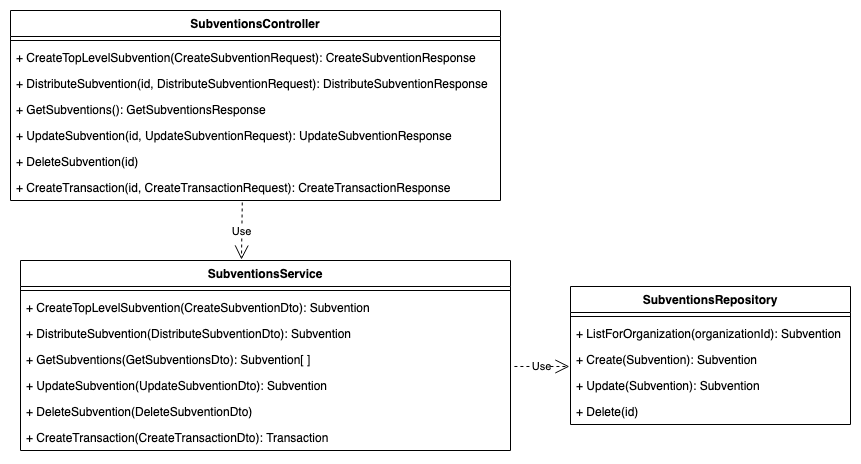

The diagram above was exported from draw.io. Its source (the exported page's mxGraphModel, read from the mxfile embedded in the PNG):
<mxGraphModel dx="1018" dy="684" grid="1" gridSize="10" guides="1" tooltips="1" connect="1" arrows="1" fold="1" page="1" pageScale="1" pageWidth="1169" pageHeight="826" background="none" math="0" shadow="0">
  <root>
    <mxCell id="0" />
    <mxCell id="1" parent="0" />
    <mxCell id="teZU_m9eYB5eQzAJ3jgt-41" value="SubventionsController" style="swimlane;fontStyle=1;align=center;verticalAlign=top;childLayout=stackLayout;horizontal=1;startSize=26;horizontalStack=0;resizeParent=1;resizeParentMax=0;resizeLast=0;collapsible=1;marginBottom=0;" parent="1" vertex="1">
      <mxGeometry x="140" y="50" width="490" height="190" as="geometry" />
    </mxCell>
    <mxCell id="teZU_m9eYB5eQzAJ3jgt-43" value="" style="line;strokeWidth=1;fillColor=none;align=left;verticalAlign=middle;spacingTop=-1;spacingLeft=3;spacingRight=3;rotatable=0;labelPosition=right;points=[];portConstraint=eastwest;strokeColor=inherit;" parent="teZU_m9eYB5eQzAJ3jgt-41" vertex="1">
      <mxGeometry y="26" width="490" height="8" as="geometry" />
    </mxCell>
    <mxCell id="teZU_m9eYB5eQzAJ3jgt-44" value="+ CreateTopLevelSubvention(CreateSubventionRequest): CreateSubventionResponse" style="text;strokeColor=none;fillColor=none;align=left;verticalAlign=top;spacingLeft=4;spacingRight=4;overflow=hidden;rotatable=0;points=[[0,0.5],[1,0.5]];portConstraint=eastwest;" parent="teZU_m9eYB5eQzAJ3jgt-41" vertex="1">
      <mxGeometry y="34" width="490" height="26" as="geometry" />
    </mxCell>
    <mxCell id="vfzUL8kGikO54vaJx0zX-7" value="+ DistributeSubvention(id, DistributeSubventionRequest): DistributeSubventionResponse" style="text;strokeColor=none;fillColor=none;align=left;verticalAlign=top;spacingLeft=4;spacingRight=4;overflow=hidden;rotatable=0;points=[[0,0.5],[1,0.5]];portConstraint=eastwest;" parent="teZU_m9eYB5eQzAJ3jgt-41" vertex="1">
      <mxGeometry y="60" width="490" height="26" as="geometry" />
    </mxCell>
    <mxCell id="vfzUL8kGikO54vaJx0zX-6" value="+ GetSubventions(): GetSubventionsResponse" style="text;strokeColor=none;fillColor=none;align=left;verticalAlign=top;spacingLeft=4;spacingRight=4;overflow=hidden;rotatable=0;points=[[0,0.5],[1,0.5]];portConstraint=eastwest;" parent="teZU_m9eYB5eQzAJ3jgt-41" vertex="1">
      <mxGeometry y="86" width="490" height="26" as="geometry" />
    </mxCell>
    <mxCell id="vfzUL8kGikO54vaJx0zX-11" value="+ UpdateSubvention(id, UpdateSubventionRequest): UpdateSubventionResponse" style="text;strokeColor=none;fillColor=none;align=left;verticalAlign=top;spacingLeft=4;spacingRight=4;overflow=hidden;rotatable=0;points=[[0,0.5],[1,0.5]];portConstraint=eastwest;" parent="teZU_m9eYB5eQzAJ3jgt-41" vertex="1">
      <mxGeometry y="112" width="490" height="26" as="geometry" />
    </mxCell>
    <mxCell id="vfzUL8kGikO54vaJx0zX-10" value="+ DeleteSubvention(id)" style="text;strokeColor=none;fillColor=none;align=left;verticalAlign=top;spacingLeft=4;spacingRight=4;overflow=hidden;rotatable=0;points=[[0,0.5],[1,0.5]];portConstraint=eastwest;" parent="teZU_m9eYB5eQzAJ3jgt-41" vertex="1">
      <mxGeometry y="138" width="490" height="26" as="geometry" />
    </mxCell>
    <mxCell id="vfzUL8kGikO54vaJx0zX-15" value="+ CreateTransaction(id, CreateTransactionRequest): CreateTransactionResponse" style="text;strokeColor=none;fillColor=none;align=left;verticalAlign=top;spacingLeft=4;spacingRight=4;overflow=hidden;rotatable=0;points=[[0,0.5],[1,0.5]];portConstraint=eastwest;" parent="teZU_m9eYB5eQzAJ3jgt-41" vertex="1">
      <mxGeometry y="164" width="490" height="26" as="geometry" />
    </mxCell>
    <mxCell id="teZU_m9eYB5eQzAJ3jgt-45" value="SubventionsService" style="swimlane;fontStyle=1;align=center;verticalAlign=top;childLayout=stackLayout;horizontal=1;startSize=26;horizontalStack=0;resizeParent=1;resizeParentMax=0;resizeLast=0;collapsible=1;marginBottom=0;" parent="1" vertex="1">
      <mxGeometry x="150" y="300" width="490" height="190" as="geometry" />
    </mxCell>
    <mxCell id="teZU_m9eYB5eQzAJ3jgt-46" value="" style="line;strokeWidth=1;fillColor=none;align=left;verticalAlign=middle;spacingTop=-1;spacingLeft=3;spacingRight=3;rotatable=0;labelPosition=right;points=[];portConstraint=eastwest;strokeColor=inherit;" parent="teZU_m9eYB5eQzAJ3jgt-45" vertex="1">
      <mxGeometry y="26" width="490" height="8" as="geometry" />
    </mxCell>
    <mxCell id="teZU_m9eYB5eQzAJ3jgt-47" value="+ CreateTopLevelSubvention(CreateSubventionDto): Subvention" style="text;strokeColor=none;fillColor=none;align=left;verticalAlign=top;spacingLeft=4;spacingRight=4;overflow=hidden;rotatable=0;points=[[0,0.5],[1,0.5]];portConstraint=eastwest;" parent="teZU_m9eYB5eQzAJ3jgt-45" vertex="1">
      <mxGeometry y="34" width="490" height="26" as="geometry" />
    </mxCell>
    <mxCell id="vfzUL8kGikO54vaJx0zX-9" value="+ DistributeSubvention(DistributeSubventionDto): Subvention" style="text;strokeColor=none;fillColor=none;align=left;verticalAlign=top;spacingLeft=4;spacingRight=4;overflow=hidden;rotatable=0;points=[[0,0.5],[1,0.5]];portConstraint=eastwest;" parent="teZU_m9eYB5eQzAJ3jgt-45" vertex="1">
      <mxGeometry y="60" width="490" height="26" as="geometry" />
    </mxCell>
    <mxCell id="vfzUL8kGikO54vaJx0zX-8" value="+ GetSubventions(GetSubventionsDto): Subvention[ ]" style="text;strokeColor=none;fillColor=none;align=left;verticalAlign=top;spacingLeft=4;spacingRight=4;overflow=hidden;rotatable=0;points=[[0,0.5],[1,0.5]];portConstraint=eastwest;" parent="teZU_m9eYB5eQzAJ3jgt-45" vertex="1">
      <mxGeometry y="86" width="490" height="26" as="geometry" />
    </mxCell>
    <mxCell id="vfzUL8kGikO54vaJx0zX-13" value="+ UpdateSubvention(UpdateSubventionDto): Subvention" style="text;strokeColor=none;fillColor=none;align=left;verticalAlign=top;spacingLeft=4;spacingRight=4;overflow=hidden;rotatable=0;points=[[0,0.5],[1,0.5]];portConstraint=eastwest;" parent="teZU_m9eYB5eQzAJ3jgt-45" vertex="1">
      <mxGeometry y="112" width="490" height="26" as="geometry" />
    </mxCell>
    <mxCell id="vfzUL8kGikO54vaJx0zX-12" value="+ DeleteSubvention(DeleteSubventionDto)" style="text;strokeColor=none;fillColor=none;align=left;verticalAlign=top;spacingLeft=4;spacingRight=4;overflow=hidden;rotatable=0;points=[[0,0.5],[1,0.5]];portConstraint=eastwest;" parent="teZU_m9eYB5eQzAJ3jgt-45" vertex="1">
      <mxGeometry y="138" width="490" height="26" as="geometry" />
    </mxCell>
    <mxCell id="vfzUL8kGikO54vaJx0zX-17" value="+ CreateTransaction(CreateTransactionDto): Transaction" style="text;strokeColor=none;fillColor=none;align=left;verticalAlign=top;spacingLeft=4;spacingRight=4;overflow=hidden;rotatable=0;points=[[0,0.5],[1,0.5]];portConstraint=eastwest;" parent="teZU_m9eYB5eQzAJ3jgt-45" vertex="1">
      <mxGeometry y="164" width="490" height="26" as="geometry" />
    </mxCell>
    <mxCell id="teZU_m9eYB5eQzAJ3jgt-75" value="SubventionsRepository" style="swimlane;fontStyle=1;align=center;verticalAlign=top;childLayout=stackLayout;horizontal=1;startSize=26;horizontalStack=0;resizeParent=1;resizeParentMax=0;resizeLast=0;collapsible=1;marginBottom=0;" parent="1" vertex="1">
      <mxGeometry x="700" y="326" width="280" height="138" as="geometry" />
    </mxCell>
    <mxCell id="teZU_m9eYB5eQzAJ3jgt-76" value="" style="line;strokeWidth=1;fillColor=none;align=left;verticalAlign=middle;spacingTop=-1;spacingLeft=3;spacingRight=3;rotatable=0;labelPosition=right;points=[];portConstraint=eastwest;strokeColor=inherit;" parent="teZU_m9eYB5eQzAJ3jgt-75" vertex="1">
      <mxGeometry y="26" width="280" height="8" as="geometry" />
    </mxCell>
    <mxCell id="teZU_m9eYB5eQzAJ3jgt-77" value="+ ListForOrganization(organizationId): Subvention" style="text;strokeColor=none;fillColor=none;align=left;verticalAlign=top;spacingLeft=4;spacingRight=4;overflow=hidden;rotatable=0;points=[[0,0.5],[1,0.5]];portConstraint=eastwest;" parent="teZU_m9eYB5eQzAJ3jgt-75" vertex="1">
      <mxGeometry y="34" width="280" height="26" as="geometry" />
    </mxCell>
    <mxCell id="teZU_m9eYB5eQzAJ3jgt-78" value="+ Create(Subvention): Subvention" style="text;strokeColor=none;fillColor=none;align=left;verticalAlign=top;spacingLeft=4;spacingRight=4;overflow=hidden;rotatable=0;points=[[0,0.5],[1,0.5]];portConstraint=eastwest;" parent="teZU_m9eYB5eQzAJ3jgt-75" vertex="1">
      <mxGeometry y="60" width="280" height="26" as="geometry" />
    </mxCell>
    <mxCell id="vfzUL8kGikO54vaJx0zX-18" value="+ Update(Subvention): Subvention" style="text;strokeColor=none;fillColor=none;align=left;verticalAlign=top;spacingLeft=4;spacingRight=4;overflow=hidden;rotatable=0;points=[[0,0.5],[1,0.5]];portConstraint=eastwest;" parent="teZU_m9eYB5eQzAJ3jgt-75" vertex="1">
      <mxGeometry y="86" width="280" height="26" as="geometry" />
    </mxCell>
    <mxCell id="vfzUL8kGikO54vaJx0zX-19" value="+ Delete(id)" style="text;strokeColor=none;fillColor=none;align=left;verticalAlign=top;spacingLeft=4;spacingRight=4;overflow=hidden;rotatable=0;points=[[0,0.5],[1,0.5]];portConstraint=eastwest;" parent="teZU_m9eYB5eQzAJ3jgt-75" vertex="1">
      <mxGeometry y="112" width="280" height="26" as="geometry" />
    </mxCell>
    <mxCell id="qTpzYW5HqrFSMc56SvK--1" value="Use" style="endArrow=open;endSize=12;dashed=1;html=1;rounded=0;exitX=0.473;exitY=1.077;exitDx=0;exitDy=0;exitPerimeter=0;entryX=0.451;entryY=-0.005;entryDx=0;entryDy=0;entryPerimeter=0;" edge="1" parent="1" source="vfzUL8kGikO54vaJx0zX-15" target="teZU_m9eYB5eQzAJ3jgt-45">
      <mxGeometry width="160" relative="1" as="geometry">
        <mxPoint x="360" y="260" as="sourcePoint" />
        <mxPoint x="520" y="260" as="targetPoint" />
      </mxGeometry>
    </mxCell>
    <mxCell id="qTpzYW5HqrFSMc56SvK--2" value="Use" style="endArrow=open;endSize=12;dashed=1;html=1;rounded=0;exitX=1.008;exitY=0.769;exitDx=0;exitDy=0;exitPerimeter=0;entryX=-0.004;entryY=0.769;entryDx=0;entryDy=0;entryPerimeter=0;" edge="1" parent="1" source="vfzUL8kGikO54vaJx0zX-8" target="teZU_m9eYB5eQzAJ3jgt-78">
      <mxGeometry width="160" relative="1" as="geometry">
        <mxPoint x="490" y="280" as="sourcePoint" />
        <mxPoint x="650" y="280" as="targetPoint" />
      </mxGeometry>
    </mxCell>
  </root>
</mxGraphModel>